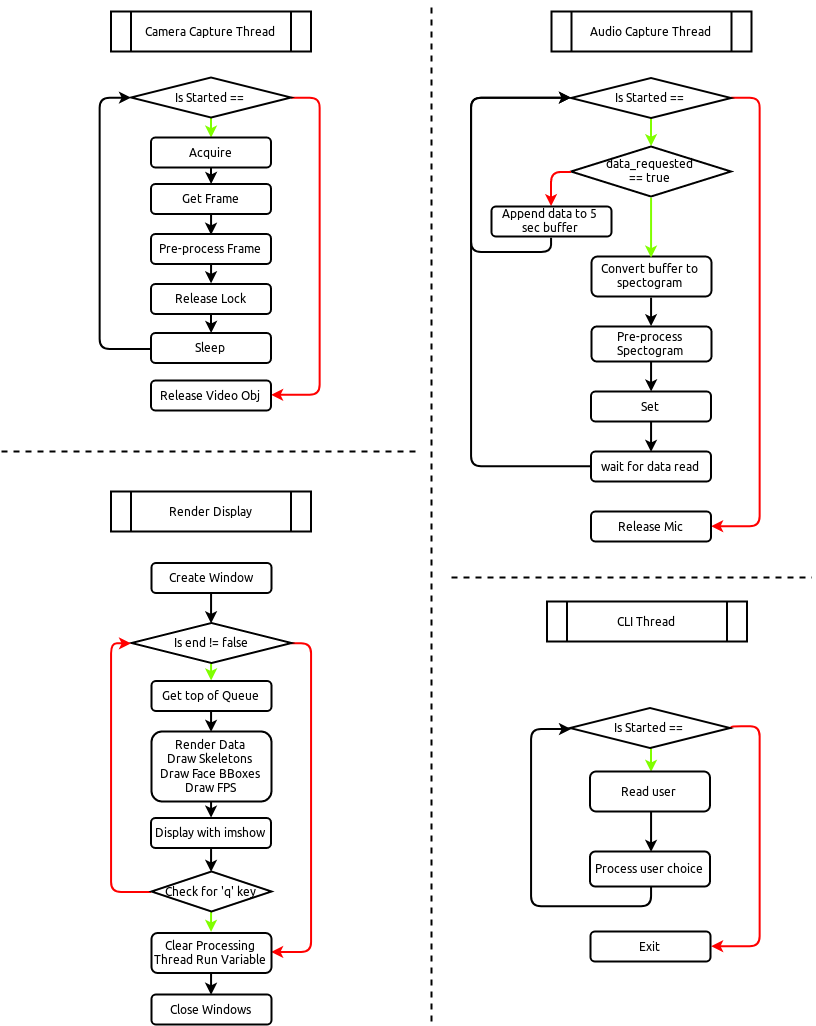

The diagram above was exported from draw.io. Its source (the exported page's mxGraphModel, read from the mxfile embedded in the PNG):
<mxGraphModel dx="2649" dy="1911" grid="1" gridSize="10" guides="1" tooltips="1" connect="1" arrows="1" fold="1" page="1" pageScale="1" pageWidth="850" pageHeight="1100" math="0" shadow="0">
  <root>
    <mxCell id="0" />
    <mxCell id="1" parent="0" />
    <mxCell id="2" value="Camera Capture Thread" style="shape=process;whiteSpace=wrap;html=1;backgroundOutline=1;fontFamily=Ubuntu;strokeWidth=2;" vertex="1" parent="1">
      <mxGeometry x="119.5" y="40" width="200" height="40" as="geometry" />
    </mxCell>
    <mxCell id="3" value="Render Display Thread" style="shape=process;whiteSpace=wrap;html=1;backgroundOutline=1;fontFamily=Ubuntu;strokeWidth=2;" vertex="1" parent="1">
      <mxGeometry x="119.5" y="520" width="200" height="40" as="geometry" />
    </mxCell>
    <mxCell id="4" value="" style="endArrow=none;dashed=1;html=1;fontFamily=Ubuntu;strokeWidth=2;rounded=1;" edge="1" parent="1">
      <mxGeometry width="50" height="50" relative="1" as="geometry">
        <mxPoint x="440" y="1050" as="sourcePoint" />
        <mxPoint x="440" y="29.999999999999773" as="targetPoint" />
      </mxGeometry>
    </mxCell>
    <mxCell id="5" value="" style="edgeStyle=orthogonalEdgeStyle;rounded=1;orthogonalLoop=1;jettySize=auto;html=1;entryX=0.5;entryY=0;entryDx=0;entryDy=0;strokeColor=#80FF00;fontFamily=Ubuntu;strokeWidth=2;" edge="1" source="7" target="9" parent="1">
      <mxGeometry relative="1" as="geometry">
        <mxPoint x="239.5" y="206" as="targetPoint" />
      </mxGeometry>
    </mxCell>
    <mxCell id="6" style="edgeStyle=orthogonalEdgeStyle;rounded=1;orthogonalLoop=1;jettySize=auto;html=1;exitX=1;exitY=0.5;exitDx=0;exitDy=0;entryX=1;entryY=0.5;entryDx=0;entryDy=0;strokeColor=#FF0000;fontFamily=Ubuntu;strokeWidth=2;" edge="1" source="7" target="16" parent="1">
      <mxGeometry relative="1" as="geometry">
        <Array as="points">
          <mxPoint x="329.5" y="126" />
          <mxPoint x="329.5" y="424" />
        </Array>
      </mxGeometry>
    </mxCell>
    <mxCell id="7" value="Is Started == true" style="rhombus;whiteSpace=wrap;html=1;fontFamily=Ubuntu;strokeWidth=2;" vertex="1" parent="1">
      <mxGeometry x="139.5" y="106" width="160" height="40" as="geometry" />
    </mxCell>
    <mxCell id="8" value="" style="edgeStyle=orthogonalEdgeStyle;rounded=1;orthogonalLoop=1;jettySize=auto;html=1;fontFamily=Ubuntu;strokeWidth=2;" edge="1" source="9" target="11" parent="1">
      <mxGeometry relative="1" as="geometry" />
    </mxCell>
    <mxCell id="9" value="Acquire Lock" style="rounded=1;whiteSpace=wrap;html=1;fontFamily=Ubuntu;strokeWidth=2;" vertex="1" parent="1">
      <mxGeometry x="159.5" y="166" width="120" height="30" as="geometry" />
    </mxCell>
    <mxCell id="10" style="edgeStyle=orthogonalEdgeStyle;rounded=1;orthogonalLoop=1;jettySize=auto;html=1;exitX=0.5;exitY=1;exitDx=0;exitDy=0;entryX=0.5;entryY=0;entryDx=0;entryDy=0;fontFamily=Ubuntu;strokeWidth=2;" edge="1" source="11" target="36" parent="1">
      <mxGeometry relative="1" as="geometry" />
    </mxCell>
    <mxCell id="11" value="Get Frame" style="rounded=1;whiteSpace=wrap;html=1;fontFamily=Ubuntu;strokeWidth=2;" vertex="1" parent="1">
      <mxGeometry x="159.5" y="212.5" width="120" height="30" as="geometry" />
    </mxCell>
    <mxCell id="12" value="" style="edgeStyle=orthogonalEdgeStyle;rounded=1;orthogonalLoop=1;jettySize=auto;html=1;fontFamily=Ubuntu;strokeWidth=2;" edge="1" source="13" target="15" parent="1">
      <mxGeometry relative="1" as="geometry" />
    </mxCell>
    <mxCell id="13" value="Release Lock" style="rounded=1;whiteSpace=wrap;html=1;fontFamily=Ubuntu;strokeWidth=2;" vertex="1" parent="1">
      <mxGeometry x="159.5" y="312.5" width="120" height="30" as="geometry" />
    </mxCell>
    <mxCell id="14" style="edgeStyle=orthogonalEdgeStyle;rounded=1;orthogonalLoop=1;jettySize=auto;html=1;exitX=0;exitY=0.5;exitDx=0;exitDy=0;entryX=0;entryY=0.5;entryDx=0;entryDy=0;fontFamily=Ubuntu;strokeWidth=2;" edge="1" source="15" target="7" parent="1">
      <mxGeometry relative="1" as="geometry">
        <Array as="points">
          <mxPoint x="109.5" y="377" />
          <mxPoint x="109.5" y="126" />
        </Array>
      </mxGeometry>
    </mxCell>
    <mxCell id="15" value="Sleep" style="rounded=1;whiteSpace=wrap;html=1;fontFamily=Ubuntu;strokeWidth=2;" vertex="1" parent="1">
      <mxGeometry x="159.5" y="361.5" width="120" height="30" as="geometry" />
    </mxCell>
    <mxCell id="16" value="Release Video Obj" style="rounded=1;whiteSpace=wrap;html=1;fontFamily=Ubuntu;strokeWidth=2;" vertex="1" parent="1">
      <mxGeometry x="159.5" y="409" width="120" height="30" as="geometry" />
    </mxCell>
    <mxCell id="17" value="" style="endArrow=none;dashed=1;html=1;strokeColor=#000000;fontFamily=Ubuntu;strokeWidth=2;rounded=1;" edge="1" parent="1">
      <mxGeometry width="50" height="50" relative="1" as="geometry">
        <mxPoint x="10" y="480" as="sourcePoint" />
        <mxPoint x="430" y="480" as="targetPoint" />
      </mxGeometry>
    </mxCell>
    <mxCell id="18" style="edgeStyle=orthogonalEdgeStyle;rounded=1;orthogonalLoop=1;jettySize=auto;html=1;exitX=0.5;exitY=1;exitDx=0;exitDy=0;entryX=0.5;entryY=0;entryDx=0;entryDy=0;strokeColor=#80FF00;fontFamily=Ubuntu;strokeWidth=2;" edge="1" source="20" target="24" parent="1">
      <mxGeometry relative="1" as="geometry" />
    </mxCell>
    <mxCell id="19" style="edgeStyle=orthogonalEdgeStyle;rounded=1;orthogonalLoop=1;jettySize=auto;html=1;exitX=1;exitY=0.5;exitDx=0;exitDy=0;entryX=1;entryY=0.5;entryDx=0;entryDy=0;strokeColor=#FF0000;fontFamily=Ubuntu;strokeWidth=2;" edge="1" source="20" target="33" parent="1">
      <mxGeometry relative="1" as="geometry" />
    </mxCell>
    <mxCell id="20" value="Is end != false" style="rhombus;whiteSpace=wrap;html=1;fontFamily=Ubuntu;strokeWidth=2;" vertex="1" parent="1">
      <mxGeometry x="140" y="651.5" width="160" height="40" as="geometry" />
    </mxCell>
    <mxCell id="21" style="edgeStyle=orthogonalEdgeStyle;rounded=1;orthogonalLoop=1;jettySize=auto;html=1;exitX=0.5;exitY=1;exitDx=0;exitDy=0;entryX=0.5;entryY=0;entryDx=0;entryDy=0;strokeColor=#000000;fontFamily=Ubuntu;strokeWidth=2;" edge="1" source="22" target="20" parent="1">
      <mxGeometry relative="1" as="geometry" />
    </mxCell>
    <mxCell id="22" value="Create Window" style="rounded=1;whiteSpace=wrap;html=1;fontFamily=Ubuntu;strokeWidth=2;" vertex="1" parent="1">
      <mxGeometry x="160" y="591.5" width="120" height="30" as="geometry" />
    </mxCell>
    <mxCell id="23" style="edgeStyle=orthogonalEdgeStyle;rounded=1;orthogonalLoop=1;jettySize=auto;html=1;exitX=0.5;exitY=1;exitDx=0;exitDy=0;entryX=0.5;entryY=0;entryDx=0;entryDy=0;strokeColor=#000000;fontFamily=Ubuntu;strokeWidth=2;" edge="1" source="24" target="26" parent="1">
      <mxGeometry relative="1" as="geometry" />
    </mxCell>
    <mxCell id="24" value="Get top of Queue" style="rounded=1;whiteSpace=wrap;html=1;fontFamily=Ubuntu;strokeWidth=2;" vertex="1" parent="1">
      <mxGeometry x="160" y="709.5" width="120" height="30" as="geometry" />
    </mxCell>
    <mxCell id="25" style="edgeStyle=orthogonalEdgeStyle;rounded=1;orthogonalLoop=1;jettySize=auto;html=1;exitX=0.5;exitY=1;exitDx=0;exitDy=0;entryX=0.5;entryY=0;entryDx=0;entryDy=0;strokeColor=#000000;fontFamily=Ubuntu;strokeWidth=2;" edge="1" source="26" target="28" parent="1">
      <mxGeometry relative="1" as="geometry" />
    </mxCell>
    <mxCell id="26" value="Render Data&lt;br&gt;Draw Skeletons&lt;br&gt;Draw Face BBoxes&lt;br&gt;Draw FPS" style="rounded=1;whiteSpace=wrap;html=1;fontFamily=Ubuntu;strokeWidth=2;" vertex="1" parent="1">
      <mxGeometry x="160" y="760" width="120" height="70" as="geometry" />
    </mxCell>
    <mxCell id="27" style="edgeStyle=orthogonalEdgeStyle;rounded=1;orthogonalLoop=1;jettySize=auto;html=1;exitX=0.5;exitY=1;exitDx=0;exitDy=0;entryX=0.5;entryY=0;entryDx=0;entryDy=0;strokeColor=#000000;fontFamily=Ubuntu;strokeWidth=2;" edge="1" source="28" target="31" parent="1">
      <mxGeometry relative="1" as="geometry" />
    </mxCell>
    <mxCell id="28" value="Display with imshow" style="rounded=1;whiteSpace=wrap;html=1;fontFamily=Ubuntu;strokeWidth=2;" vertex="1" parent="1">
      <mxGeometry x="159.5" y="846.5" width="120" height="30" as="geometry" />
    </mxCell>
    <mxCell id="29" style="edgeStyle=orthogonalEdgeStyle;rounded=1;orthogonalLoop=1;jettySize=auto;html=1;exitX=0.5;exitY=1;exitDx=0;exitDy=0;entryX=0.5;entryY=0;entryDx=0;entryDy=0;strokeColor=#80FF00;fontFamily=Ubuntu;strokeWidth=2;" edge="1" source="31" target="33" parent="1">
      <mxGeometry relative="1" as="geometry" />
    </mxCell>
    <mxCell id="30" style="edgeStyle=orthogonalEdgeStyle;rounded=1;orthogonalLoop=1;jettySize=auto;html=1;exitX=0;exitY=0.5;exitDx=0;exitDy=0;entryX=0;entryY=0.5;entryDx=0;entryDy=0;strokeColor=#FF0000;fontFamily=Ubuntu;strokeWidth=2;" edge="1" source="31" target="20" parent="1">
      <mxGeometry relative="1" as="geometry" />
    </mxCell>
    <mxCell id="31" value="Check for 'q' key&lt;span style=&quot;font-size: 0px; white-space: nowrap;&quot;&gt;%3CmxGraphModel%3E%3Croot%3E%3CmxCell%20id%3D%220%22%2F%3E%3CmxCell%20id%3D%221%22%20parent%3D%220%22%2F%3E%3CmxCell%20id%3D%222%22%20value%3D%22Get%20top%20of%20Queue%22%20style%3D%22rounded%3D1%3BwhiteSpace%3Dwrap%3Bhtml%3D1%3B%22%20vertex%3D%221%22%20parent%3D%221%22%3E%3CmxGeometry%20x%3D%22100%22%20y%3D%22720%22%20width%3D%22120%22%20height%3D%2230%22%20as%3D%22geometry%22%2F%3E%3C%2FmxCell%3E%3C%2Froot%3E%3C%2FmxGraphModel%3E&lt;/span&gt;" style="rhombus;whiteSpace=wrap;html=1;fontFamily=Ubuntu;strokeWidth=2;" vertex="1" parent="1">
      <mxGeometry x="160" y="900" width="120" height="40" as="geometry" />
    </mxCell>
    <mxCell id="32" style="edgeStyle=orthogonalEdgeStyle;rounded=1;orthogonalLoop=1;jettySize=auto;html=1;exitX=0.5;exitY=1;exitDx=0;exitDy=0;entryX=0.5;entryY=0;entryDx=0;entryDy=0;strokeColor=#000000;fontFamily=Ubuntu;strokeWidth=2;" edge="1" source="33" target="34" parent="1">
      <mxGeometry relative="1" as="geometry" />
    </mxCell>
    <mxCell id="33" value="Clear Processing Thread Run Variable" style="rounded=1;whiteSpace=wrap;html=1;fontFamily=Ubuntu;strokeWidth=2;" vertex="1" parent="1">
      <mxGeometry x="160" y="961.5" width="120" height="40" as="geometry" />
    </mxCell>
    <mxCell id="34" value="Close Windows" style="rounded=1;whiteSpace=wrap;html=1;fontFamily=Ubuntu;strokeWidth=2;" vertex="1" parent="1">
      <mxGeometry x="160" y="1023" width="120" height="30" as="geometry" />
    </mxCell>
    <mxCell id="35" style="edgeStyle=orthogonalEdgeStyle;rounded=1;orthogonalLoop=1;jettySize=auto;html=1;exitX=0.5;exitY=1;exitDx=0;exitDy=0;entryX=0.5;entryY=0;entryDx=0;entryDy=0;fontFamily=Ubuntu;strokeWidth=2;" edge="1" source="36" target="13" parent="1">
      <mxGeometry relative="1" as="geometry" />
    </mxCell>
    <mxCell id="36" value="Pre-process Frame" style="rounded=1;whiteSpace=wrap;html=1;fontFamily=Ubuntu;strokeWidth=2;" vertex="1" parent="1">
      <mxGeometry x="159.5" y="262.5" width="120" height="30" as="geometry" />
    </mxCell>
    <mxCell id="37" value="Audio Capture Thread" style="shape=process;whiteSpace=wrap;html=1;backgroundOutline=1;fontFamily=Ubuntu;strokeWidth=2;" vertex="1" parent="1">
      <mxGeometry x="560" y="40" width="200" height="40" as="geometry" />
    </mxCell>
    <mxCell id="38" value="" style="edgeStyle=orthogonalEdgeStyle;rounded=1;orthogonalLoop=1;jettySize=auto;html=1;strokeColor=#80FF00;fontFamily=Ubuntu;strokeWidth=2;entryX=0.5;entryY=0;entryDx=0;entryDy=0;" edge="1" source="40" target="49" parent="1">
      <mxGeometry relative="1" as="geometry">
        <mxPoint x="660" y="250" as="targetPoint" />
      </mxGeometry>
    </mxCell>
    <mxCell id="39" style="edgeStyle=orthogonalEdgeStyle;rounded=1;orthogonalLoop=1;jettySize=auto;html=1;exitX=1;exitY=0.5;exitDx=0;exitDy=0;entryX=1;entryY=0.5;entryDx=0;entryDy=0;strokeColor=#FF0000;fontFamily=Ubuntu;strokeWidth=2;" edge="1" source="40" target="46" parent="1">
      <mxGeometry relative="1" as="geometry">
        <Array as="points">
          <mxPoint x="769" y="126" />
          <mxPoint x="769" y="555" />
        </Array>
      </mxGeometry>
    </mxCell>
    <mxCell id="40" value="Is Started == true" style="rhombus;whiteSpace=wrap;html=1;fontFamily=Ubuntu;strokeWidth=2;" vertex="1" parent="1">
      <mxGeometry x="579.5" y="106.5" width="160" height="40" as="geometry" />
    </mxCell>
    <mxCell id="41" value="" style="edgeStyle=orthogonalEdgeStyle;rounded=1;orthogonalLoop=1;jettySize=auto;html=1;fontFamily=Ubuntu;strokeWidth=2;" edge="1" source="42" target="45" parent="1">
      <mxGeometry relative="1" as="geometry" />
    </mxCell>
    <mxCell id="42" value="Pre-process Spectogram" style="rounded=1;whiteSpace=wrap;html=1;fontFamily=Ubuntu;strokeWidth=2;" vertex="1" parent="1">
      <mxGeometry x="600" y="355" width="120" height="35" as="geometry" />
    </mxCell>
    <mxCell id="43" style="edgeStyle=orthogonalEdgeStyle;rounded=1;orthogonalLoop=1;jettySize=auto;html=1;exitX=0.5;exitY=1;exitDx=0;exitDy=0;fontFamily=Ubuntu;strokeWidth=2;entryX=0;entryY=0.5;entryDx=0;entryDy=0;" edge="1" source="51" target="40" parent="1">
      <mxGeometry relative="1" as="geometry">
        <Array as="points">
          <mxPoint x="560" y="280" />
          <mxPoint x="480" y="280" />
          <mxPoint x="480" y="127" />
        </Array>
        <mxPoint x="570" y="120" as="targetPoint" />
      </mxGeometry>
    </mxCell>
    <mxCell id="44" style="edgeStyle=orthogonalEdgeStyle;rounded=1;orthogonalLoop=1;jettySize=auto;html=1;exitX=0.5;exitY=1;exitDx=0;exitDy=0;entryX=0.5;entryY=0;entryDx=0;entryDy=0;strokeWidth=2;fontFamily=Ubuntu;" edge="1" source="45" target="54" parent="1">
      <mxGeometry relative="1" as="geometry" />
    </mxCell>
    <mxCell id="45" value="Set data_ready=true" style="rounded=1;whiteSpace=wrap;html=1;fontFamily=Ubuntu;strokeWidth=2;" vertex="1" parent="1">
      <mxGeometry x="599.5" y="420" width="120" height="30" as="geometry" />
    </mxCell>
    <mxCell id="46" value="Release Mic" style="rounded=1;whiteSpace=wrap;html=1;fontFamily=Ubuntu;strokeWidth=2;" vertex="1" parent="1">
      <mxGeometry x="599.5" y="540" width="120" height="30" as="geometry" />
    </mxCell>
    <mxCell id="47" style="edgeStyle=orthogonalEdgeStyle;rounded=1;orthogonalLoop=1;jettySize=auto;html=1;exitX=0.5;exitY=1;exitDx=0;exitDy=0;entryX=0.5;entryY=0;entryDx=0;entryDy=0;fontFamily=Ubuntu;strokeWidth=2;" edge="1" source="48" target="42" parent="1">
      <mxGeometry relative="1" as="geometry" />
    </mxCell>
    <mxCell id="48" value="Convert buffer to spectogram" style="rounded=1;whiteSpace=wrap;html=1;fontFamily=Ubuntu;strokeWidth=2;" vertex="1" parent="1">
      <mxGeometry x="600" y="285" width="120" height="40" as="geometry" />
    </mxCell>
    <mxCell id="49" value="data_requested &lt;br&gt;== true" style="rhombus;whiteSpace=wrap;html=1;fontFamily=Ubuntu;strokeWidth=2;" vertex="1" parent="1">
      <mxGeometry x="579.5" y="175" width="160" height="50" as="geometry" />
    </mxCell>
    <mxCell id="50" style="edgeStyle=orthogonalEdgeStyle;rounded=1;orthogonalLoop=1;jettySize=auto;html=1;exitX=0;exitY=0.5;exitDx=0;exitDy=0;entryX=0.5;entryY=0;entryDx=0;entryDy=0;strokeColor=#FF0000;fontFamily=Ubuntu;strokeWidth=2;" edge="1" source="49" target="51" parent="1">
      <mxGeometry relative="1" as="geometry">
        <Array as="points">
          <mxPoint x="560" y="200" />
        </Array>
        <mxPoint x="749.7142857142858" y="136.42857142857144" as="sourcePoint" />
        <mxPoint x="730.2857142857142" y="554.1428571428571" as="targetPoint" />
      </mxGeometry>
    </mxCell>
    <mxCell id="51" value="Append data to 5 sec buffer" style="rounded=1;whiteSpace=wrap;html=1;fontFamily=Ubuntu;strokeWidth=2;" vertex="1" parent="1">
      <mxGeometry x="500" y="235" width="120" height="30" as="geometry" />
    </mxCell>
    <mxCell id="52" value="" style="edgeStyle=orthogonalEdgeStyle;rounded=1;orthogonalLoop=1;jettySize=auto;html=1;strokeColor=#80FF00;fontFamily=Ubuntu;strokeWidth=2;entryX=0.5;entryY=0;entryDx=0;entryDy=0;exitX=0.5;exitY=1;exitDx=0;exitDy=0;" edge="1" source="49" target="48" parent="1">
      <mxGeometry relative="1" as="geometry">
        <mxPoint x="660.2142857142858" y="277" as="targetPoint" />
        <mxPoint x="660.2142857142858" y="248.44642857142856" as="sourcePoint" />
      </mxGeometry>
    </mxCell>
    <mxCell id="53" style="edgeStyle=orthogonalEdgeStyle;rounded=1;orthogonalLoop=1;jettySize=auto;html=1;exitX=0;exitY=0.5;exitDx=0;exitDy=0;strokeWidth=2;fontFamily=Ubuntu;entryX=0;entryY=0.5;entryDx=0;entryDy=0;" edge="1" source="54" target="40" parent="1">
      <mxGeometry relative="1" as="geometry">
        <mxPoint x="580" y="140" as="targetPoint" />
        <Array as="points">
          <mxPoint x="480" y="495" />
          <mxPoint x="480" y="127" />
        </Array>
      </mxGeometry>
    </mxCell>
    <mxCell id="54" value="wait for data read" style="rounded=1;whiteSpace=wrap;html=1;fontFamily=Ubuntu;strokeWidth=2;" vertex="1" parent="1">
      <mxGeometry x="599.5" y="480" width="120" height="30" as="geometry" />
    </mxCell>
    <mxCell id="55" value="" style="endArrow=none;dashed=1;html=1;strokeColor=#000000;fontFamily=Ubuntu;strokeWidth=2;rounded=1;" edge="1" parent="1">
      <mxGeometry width="50" height="50" relative="1" as="geometry">
        <mxPoint x="460" y="606" as="sourcePoint" />
        <mxPoint x="820.4999999999995" y="606" as="targetPoint" />
      </mxGeometry>
    </mxCell>
    <mxCell id="56" value="&lt;div&gt;CLI Thread&lt;/div&gt;" style="shape=process;whiteSpace=wrap;html=1;backgroundOutline=1;fontFamily=Ubuntu;strokeWidth=2;" vertex="1" parent="1">
      <mxGeometry x="555.5" y="630" width="200" height="40" as="geometry" />
    </mxCell>
    <mxCell id="57" value="" style="edgeStyle=orthogonalEdgeStyle;rounded=1;orthogonalLoop=1;jettySize=auto;html=1;strokeColor=#80FF00;fontFamily=Ubuntu;strokeWidth=2;entryX=0.5;entryY=0;entryDx=0;entryDy=0;" edge="1" source="59" target="63" parent="1">
      <mxGeometry relative="1" as="geometry">
        <mxPoint x="658.2931034482758" y="804.7586206896551" as="targetPoint" />
      </mxGeometry>
    </mxCell>
    <mxCell id="58" style="edgeStyle=orthogonalEdgeStyle;rounded=1;orthogonalLoop=1;jettySize=auto;html=1;exitX=1;exitY=0.5;exitDx=0;exitDy=0;entryX=1;entryY=0.5;entryDx=0;entryDy=0;strokeColor=#FF0000;fontFamily=Ubuntu;strokeWidth=2;" edge="1" source="59" target="61" parent="1">
      <mxGeometry relative="1" as="geometry">
        <Array as="points">
          <mxPoint x="767.5" y="756" />
          <mxPoint x="767.5" y="975" />
        </Array>
      </mxGeometry>
    </mxCell>
    <mxCell id="59" value="Is Started == true" style="rhombus;whiteSpace=wrap;html=1;fontFamily=Ubuntu;strokeWidth=2;" vertex="1" parent="1">
      <mxGeometry x="578.5" y="736.5" width="160" height="40" as="geometry" />
    </mxCell>
    <mxCell id="60" value="Process user choice" style="rounded=1;whiteSpace=wrap;html=1;fontFamily=Ubuntu;strokeWidth=2;" vertex="1" parent="1">
      <mxGeometry x="598.5" y="880" width="120" height="35" as="geometry" />
    </mxCell>
    <mxCell id="61" value="Exit" style="rounded=1;whiteSpace=wrap;html=1;fontFamily=Ubuntu;strokeWidth=2;" vertex="1" parent="1">
      <mxGeometry x="599" y="960" width="120" height="30" as="geometry" />
    </mxCell>
    <mxCell id="62" style="edgeStyle=orthogonalEdgeStyle;rounded=1;orthogonalLoop=1;jettySize=auto;html=1;exitX=0.5;exitY=1;exitDx=0;exitDy=0;entryX=0.5;entryY=0;entryDx=0;entryDy=0;fontFamily=Ubuntu;strokeWidth=2;" edge="1" source="63" target="60" parent="1">
      <mxGeometry relative="1" as="geometry" />
    </mxCell>
    <mxCell id="63" value="Read user choice" style="rounded=1;whiteSpace=wrap;html=1;fontFamily=Ubuntu;strokeWidth=2;" vertex="1" parent="1">
      <mxGeometry x="598.5" y="800" width="120" height="40" as="geometry" />
    </mxCell>
    <mxCell id="64" style="edgeStyle=orthogonalEdgeStyle;rounded=1;orthogonalLoop=1;jettySize=auto;html=1;exitX=0.5;exitY=1;exitDx=0;exitDy=0;strokeWidth=2;fontFamily=Ubuntu;entryX=0;entryY=0.5;entryDx=0;entryDy=0;" edge="1" source="60" target="59" parent="1">
      <mxGeometry relative="1" as="geometry">
        <Array as="points">
          <mxPoint x="659" y="935" />
          <mxPoint x="540" y="935" />
          <mxPoint x="540" y="757" />
        </Array>
        <mxPoint x="598.2931034482758" y="1124.7586206896551" as="sourcePoint" />
        <mxPoint x="579" y="770" as="targetPoint" />
      </mxGeometry>
    </mxCell>
  </root>
</mxGraphModel>